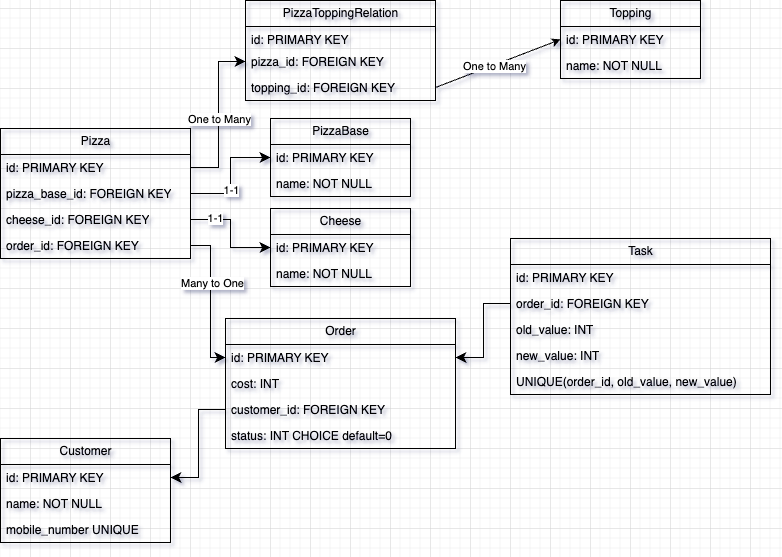

The diagram above was exported from draw.io. Its source (the exported page's mxGraphModel, read from the mxfile embedded in the PNG):
<mxGraphModel dx="954" dy="717" grid="1" gridSize="10" guides="1" tooltips="1" connect="1" arrows="1" fold="1" page="1" pageScale="1" pageWidth="850" pageHeight="1100" background="none" math="0" shadow="0">
  <root>
    <mxCell id="0" />
    <mxCell id="1" parent="0" />
    <mxCell id="dn7mKRj4R5-yW2im7axV-1" value="PizzaBase" style="swimlane;fontStyle=0;childLayout=stackLayout;horizontal=1;startSize=26;fillColor=none;horizontalStack=0;resizeParent=1;resizeParentMax=0;resizeLast=0;collapsible=1;marginBottom=0;html=1;" vertex="1" parent="1">
      <mxGeometry x="320" y="230" width="140" height="78" as="geometry" />
    </mxCell>
    <mxCell id="dn7mKRj4R5-yW2im7axV-2" value="id: PRIMARY KEY" style="text;strokeColor=none;fillColor=none;align=left;verticalAlign=top;spacingLeft=4;spacingRight=4;overflow=hidden;rotatable=0;points=[[0,0.5],[1,0.5]];portConstraint=eastwest;whiteSpace=wrap;html=1;" vertex="1" parent="dn7mKRj4R5-yW2im7axV-1">
      <mxGeometry y="26" width="140" height="26" as="geometry" />
    </mxCell>
    <mxCell id="dn7mKRj4R5-yW2im7axV-3" value="name: NOT NULL" style="text;strokeColor=none;fillColor=none;align=left;verticalAlign=top;spacingLeft=4;spacingRight=4;overflow=hidden;rotatable=0;points=[[0,0.5],[1,0.5]];portConstraint=eastwest;whiteSpace=wrap;html=1;" vertex="1" parent="dn7mKRj4R5-yW2im7axV-1">
      <mxGeometry y="52" width="140" height="26" as="geometry" />
    </mxCell>
    <mxCell id="dn7mKRj4R5-yW2im7axV-5" value="Topping" style="swimlane;fontStyle=0;childLayout=stackLayout;horizontal=1;startSize=26;fillColor=none;horizontalStack=0;resizeParent=1;resizeParentMax=0;resizeLast=0;collapsible=1;marginBottom=0;html=1;" vertex="1" parent="1">
      <mxGeometry x="610" y="112" width="140" height="78" as="geometry" />
    </mxCell>
    <mxCell id="dn7mKRj4R5-yW2im7axV-6" value="id: PRIMARY KEY" style="text;strokeColor=none;fillColor=none;align=left;verticalAlign=top;spacingLeft=4;spacingRight=4;overflow=hidden;rotatable=0;points=[[0,0.5],[1,0.5]];portConstraint=eastwest;whiteSpace=wrap;html=1;" vertex="1" parent="dn7mKRj4R5-yW2im7axV-5">
      <mxGeometry y="26" width="140" height="26" as="geometry" />
    </mxCell>
    <mxCell id="dn7mKRj4R5-yW2im7axV-7" value="name: NOT NULL" style="text;strokeColor=none;fillColor=none;align=left;verticalAlign=top;spacingLeft=4;spacingRight=4;overflow=hidden;rotatable=0;points=[[0,0.5],[1,0.5]];portConstraint=eastwest;whiteSpace=wrap;html=1;" vertex="1" parent="dn7mKRj4R5-yW2im7axV-5">
      <mxGeometry y="52" width="140" height="26" as="geometry" />
    </mxCell>
    <mxCell id="dn7mKRj4R5-yW2im7axV-8" value="Cheese" style="swimlane;fontStyle=0;childLayout=stackLayout;horizontal=1;startSize=26;fillColor=none;horizontalStack=0;resizeParent=1;resizeParentMax=0;resizeLast=0;collapsible=1;marginBottom=0;html=1;" vertex="1" parent="1">
      <mxGeometry x="320" y="320" width="140" height="78" as="geometry" />
    </mxCell>
    <mxCell id="dn7mKRj4R5-yW2im7axV-9" value="id: PRIMARY KEY" style="text;strokeColor=none;fillColor=none;align=left;verticalAlign=top;spacingLeft=4;spacingRight=4;overflow=hidden;rotatable=0;points=[[0,0.5],[1,0.5]];portConstraint=eastwest;whiteSpace=wrap;html=1;" vertex="1" parent="dn7mKRj4R5-yW2im7axV-8">
      <mxGeometry y="26" width="140" height="26" as="geometry" />
    </mxCell>
    <mxCell id="dn7mKRj4R5-yW2im7axV-10" value="name: NOT NULL" style="text;strokeColor=none;fillColor=none;align=left;verticalAlign=top;spacingLeft=4;spacingRight=4;overflow=hidden;rotatable=0;points=[[0,0.5],[1,0.5]];portConstraint=eastwest;whiteSpace=wrap;html=1;" vertex="1" parent="dn7mKRj4R5-yW2im7axV-8">
      <mxGeometry y="52" width="140" height="26" as="geometry" />
    </mxCell>
    <mxCell id="dn7mKRj4R5-yW2im7axV-11" value="Customer" style="swimlane;fontStyle=0;childLayout=stackLayout;horizontal=1;startSize=26;fillColor=none;horizontalStack=0;resizeParent=1;resizeParentMax=0;resizeLast=0;collapsible=1;marginBottom=0;html=1;" vertex="1" parent="1">
      <mxGeometry x="50" y="550" width="170" height="104" as="geometry" />
    </mxCell>
    <mxCell id="dn7mKRj4R5-yW2im7axV-12" value="id: PRIMARY KEY" style="text;strokeColor=none;fillColor=none;align=left;verticalAlign=top;spacingLeft=4;spacingRight=4;overflow=hidden;rotatable=0;points=[[0,0.5],[1,0.5]];portConstraint=eastwest;whiteSpace=wrap;html=1;" vertex="1" parent="dn7mKRj4R5-yW2im7axV-11">
      <mxGeometry y="26" width="170" height="26" as="geometry" />
    </mxCell>
    <mxCell id="dn7mKRj4R5-yW2im7axV-13" value="name: NOT NULL" style="text;strokeColor=none;fillColor=none;align=left;verticalAlign=top;spacingLeft=4;spacingRight=4;overflow=hidden;rotatable=0;points=[[0,0.5],[1,0.5]];portConstraint=eastwest;whiteSpace=wrap;html=1;" vertex="1" parent="dn7mKRj4R5-yW2im7axV-11">
      <mxGeometry y="52" width="170" height="26" as="geometry" />
    </mxCell>
    <mxCell id="dn7mKRj4R5-yW2im7axV-14" value="mobile_number UNIQUE" style="text;strokeColor=none;fillColor=none;align=left;verticalAlign=top;spacingLeft=4;spacingRight=4;overflow=hidden;rotatable=0;points=[[0,0.5],[1,0.5]];portConstraint=eastwest;whiteSpace=wrap;html=1;" vertex="1" parent="dn7mKRj4R5-yW2im7axV-11">
      <mxGeometry y="78" width="170" height="26" as="geometry" />
    </mxCell>
    <mxCell id="dn7mKRj4R5-yW2im7axV-16" value="Pizza" style="swimlane;fontStyle=0;childLayout=stackLayout;horizontal=1;startSize=26;fillColor=none;horizontalStack=0;resizeParent=1;resizeParentMax=0;resizeLast=0;collapsible=1;marginBottom=0;html=1;" vertex="1" parent="1">
      <mxGeometry x="50" y="240" width="190" height="130" as="geometry" />
    </mxCell>
    <mxCell id="dn7mKRj4R5-yW2im7axV-17" value="id: PRIMARY KEY" style="text;strokeColor=none;fillColor=none;align=left;verticalAlign=top;spacingLeft=4;spacingRight=4;overflow=hidden;rotatable=0;points=[[0,0.5],[1,0.5]];portConstraint=eastwest;whiteSpace=wrap;html=1;" vertex="1" parent="dn7mKRj4R5-yW2im7axV-16">
      <mxGeometry y="26" width="190" height="26" as="geometry" />
    </mxCell>
    <mxCell id="dn7mKRj4R5-yW2im7axV-18" value="pizza_base_id: FOREIGN KEY" style="text;strokeColor=none;fillColor=none;align=left;verticalAlign=top;spacingLeft=4;spacingRight=4;overflow=hidden;rotatable=0;points=[[0,0.5],[1,0.5]];portConstraint=eastwest;whiteSpace=wrap;html=1;" vertex="1" parent="dn7mKRj4R5-yW2im7axV-16">
      <mxGeometry y="52" width="190" height="26" as="geometry" />
    </mxCell>
    <mxCell id="dn7mKRj4R5-yW2im7axV-19" value="cheese_id: FOREIGN KEY" style="text;strokeColor=none;fillColor=none;align=left;verticalAlign=top;spacingLeft=4;spacingRight=4;overflow=hidden;rotatable=0;points=[[0,0.5],[1,0.5]];portConstraint=eastwest;whiteSpace=wrap;html=1;" vertex="1" parent="dn7mKRj4R5-yW2im7axV-16">
      <mxGeometry y="78" width="190" height="26" as="geometry" />
    </mxCell>
    <mxCell id="dn7mKRj4R5-yW2im7axV-21" value="order_id: FOREIGN KEY" style="text;strokeColor=none;fillColor=none;align=left;verticalAlign=top;spacingLeft=4;spacingRight=4;overflow=hidden;rotatable=0;points=[[0,0.5],[1,0.5]];portConstraint=eastwest;whiteSpace=wrap;html=1;" vertex="1" parent="dn7mKRj4R5-yW2im7axV-16">
      <mxGeometry y="104" width="190" height="26" as="geometry" />
    </mxCell>
    <mxCell id="dn7mKRj4R5-yW2im7axV-22" value="Order" style="swimlane;fontStyle=0;childLayout=stackLayout;horizontal=1;startSize=26;fillColor=none;horizontalStack=0;resizeParent=1;resizeParentMax=0;resizeLast=0;collapsible=1;marginBottom=0;html=1;" vertex="1" parent="1">
      <mxGeometry x="275" y="430" width="230" height="130" as="geometry" />
    </mxCell>
    <mxCell id="dn7mKRj4R5-yW2im7axV-23" value="id: PRIMARY KEY" style="text;strokeColor=none;fillColor=none;align=left;verticalAlign=top;spacingLeft=4;spacingRight=4;overflow=hidden;rotatable=0;points=[[0,0.5],[1,0.5]];portConstraint=eastwest;whiteSpace=wrap;html=1;" vertex="1" parent="dn7mKRj4R5-yW2im7axV-22">
      <mxGeometry y="26" width="230" height="26" as="geometry" />
    </mxCell>
    <mxCell id="dn7mKRj4R5-yW2im7axV-24" value="cost: INT" style="text;strokeColor=none;fillColor=none;align=left;verticalAlign=top;spacingLeft=4;spacingRight=4;overflow=hidden;rotatable=0;points=[[0,0.5],[1,0.5]];portConstraint=eastwest;whiteSpace=wrap;html=1;" vertex="1" parent="dn7mKRj4R5-yW2im7axV-22">
      <mxGeometry y="52" width="230" height="26" as="geometry" />
    </mxCell>
    <mxCell id="dn7mKRj4R5-yW2im7axV-42" value="customer_id: FOREIGN KEY" style="text;strokeColor=none;fillColor=none;align=left;verticalAlign=top;spacingLeft=4;spacingRight=4;overflow=hidden;rotatable=0;points=[[0,0.5],[1,0.5]];portConstraint=eastwest;whiteSpace=wrap;html=1;" vertex="1" parent="dn7mKRj4R5-yW2im7axV-22">
      <mxGeometry y="78" width="230" height="26" as="geometry" />
    </mxCell>
    <mxCell id="dn7mKRj4R5-yW2im7axV-25" value="status: INT CHOICE default=0" style="text;strokeColor=none;fillColor=none;align=left;verticalAlign=top;spacingLeft=4;spacingRight=4;overflow=hidden;rotatable=0;points=[[0,0.5],[1,0.5]];portConstraint=eastwest;whiteSpace=wrap;html=1;" vertex="1" parent="dn7mKRj4R5-yW2im7axV-22">
      <mxGeometry y="104" width="230" height="26" as="geometry" />
    </mxCell>
    <mxCell id="dn7mKRj4R5-yW2im7axV-28" value="Task" style="swimlane;fontStyle=0;childLayout=stackLayout;horizontal=1;startSize=26;fillColor=none;horizontalStack=0;resizeParent=1;resizeParentMax=0;resizeLast=0;collapsible=1;marginBottom=0;html=1;" vertex="1" parent="1">
      <mxGeometry x="560" y="350" width="260" height="156" as="geometry" />
    </mxCell>
    <mxCell id="dn7mKRj4R5-yW2im7axV-29" value="id: PRIMARY KEY" style="text;strokeColor=none;fillColor=none;align=left;verticalAlign=top;spacingLeft=4;spacingRight=4;overflow=hidden;rotatable=0;points=[[0,0.5],[1,0.5]];portConstraint=eastwest;whiteSpace=wrap;html=1;" vertex="1" parent="dn7mKRj4R5-yW2im7axV-28">
      <mxGeometry y="26" width="260" height="26" as="geometry" />
    </mxCell>
    <mxCell id="dn7mKRj4R5-yW2im7axV-30" value="order_id: FOREIGN KEY" style="text;strokeColor=none;fillColor=none;align=left;verticalAlign=top;spacingLeft=4;spacingRight=4;overflow=hidden;rotatable=0;points=[[0,0.5],[1,0.5]];portConstraint=eastwest;whiteSpace=wrap;html=1;" vertex="1" parent="dn7mKRj4R5-yW2im7axV-28">
      <mxGeometry y="52" width="260" height="26" as="geometry" />
    </mxCell>
    <mxCell id="dn7mKRj4R5-yW2im7axV-31" value="old_value: INT" style="text;strokeColor=none;fillColor=none;align=left;verticalAlign=top;spacingLeft=4;spacingRight=4;overflow=hidden;rotatable=0;points=[[0,0.5],[1,0.5]];portConstraint=eastwest;whiteSpace=wrap;html=1;" vertex="1" parent="dn7mKRj4R5-yW2im7axV-28">
      <mxGeometry y="78" width="260" height="26" as="geometry" />
    </mxCell>
    <mxCell id="dn7mKRj4R5-yW2im7axV-32" value="new_value: INT" style="text;strokeColor=none;fillColor=none;align=left;verticalAlign=top;spacingLeft=4;spacingRight=4;overflow=hidden;rotatable=0;points=[[0,0.5],[1,0.5]];portConstraint=eastwest;whiteSpace=wrap;html=1;" vertex="1" parent="dn7mKRj4R5-yW2im7axV-28">
      <mxGeometry y="104" width="260" height="26" as="geometry" />
    </mxCell>
    <mxCell id="dn7mKRj4R5-yW2im7axV-33" value="UNIQUE(order_id, old_value, new_value)" style="text;strokeColor=none;fillColor=none;align=left;verticalAlign=top;spacingLeft=4;spacingRight=4;overflow=hidden;rotatable=0;points=[[0,0.5],[1,0.5]];portConstraint=eastwest;whiteSpace=wrap;html=1;" vertex="1" parent="dn7mKRj4R5-yW2im7axV-28">
      <mxGeometry y="130" width="260" height="26" as="geometry" />
    </mxCell>
    <mxCell id="dn7mKRj4R5-yW2im7axV-34" value="PizzaToppingRelation" style="swimlane;fontStyle=0;childLayout=stackLayout;horizontal=1;startSize=26;fillColor=none;horizontalStack=0;resizeParent=1;resizeParentMax=0;resizeLast=0;collapsible=1;marginBottom=0;html=1;" vertex="1" parent="1">
      <mxGeometry x="295" y="112" width="190" height="100" as="geometry" />
    </mxCell>
    <mxCell id="dn7mKRj4R5-yW2im7axV-35" value="id: PRIMARY KEY" style="text;strokeColor=none;fillColor=none;align=left;verticalAlign=top;spacingLeft=4;spacingRight=4;overflow=hidden;rotatable=0;points=[[0,0.5],[1,0.5]];portConstraint=eastwest;whiteSpace=wrap;html=1;" vertex="1" parent="dn7mKRj4R5-yW2im7axV-34">
      <mxGeometry y="26" width="190" height="22" as="geometry" />
    </mxCell>
    <mxCell id="dn7mKRj4R5-yW2im7axV-36" value="pizza_id: FOREIGN KEY" style="text;strokeColor=none;fillColor=none;align=left;verticalAlign=top;spacingLeft=4;spacingRight=4;overflow=hidden;rotatable=0;points=[[0,0.5],[1,0.5]];portConstraint=eastwest;whiteSpace=wrap;html=1;" vertex="1" parent="dn7mKRj4R5-yW2im7axV-34">
      <mxGeometry y="48" width="190" height="26" as="geometry" />
    </mxCell>
    <mxCell id="dn7mKRj4R5-yW2im7axV-37" value="topping_id: FOREIGN KEY" style="text;strokeColor=none;fillColor=none;align=left;verticalAlign=top;spacingLeft=4;spacingRight=4;overflow=hidden;rotatable=0;points=[[0,0.5],[1,0.5]];portConstraint=eastwest;whiteSpace=wrap;html=1;" vertex="1" parent="dn7mKRj4R5-yW2im7axV-34">
      <mxGeometry y="74" width="190" height="26" as="geometry" />
    </mxCell>
    <mxCell id="dn7mKRj4R5-yW2im7axV-39" value="" style="edgeStyle=elbowEdgeStyle;elbow=horizontal;endArrow=classic;html=1;curved=0;rounded=0;endSize=8;startSize=8;entryX=0;entryY=0.5;entryDx=0;entryDy=0;" edge="1" parent="1" source="dn7mKRj4R5-yW2im7axV-18" target="dn7mKRj4R5-yW2im7axV-2">
      <mxGeometry width="50" height="50" relative="1" as="geometry">
        <mxPoint x="400" y="460" as="sourcePoint" />
        <mxPoint x="450" y="410" as="targetPoint" />
      </mxGeometry>
    </mxCell>
    <mxCell id="dn7mKRj4R5-yW2im7axV-62" value="1-1" style="edgeLabel;html=1;align=center;verticalAlign=middle;resizable=0;points=[];" vertex="1" connectable="0" parent="dn7mKRj4R5-yW2im7axV-39">
      <mxGeometry x="-0.2414" relative="1" as="geometry">
        <mxPoint as="offset" />
      </mxGeometry>
    </mxCell>
    <mxCell id="dn7mKRj4R5-yW2im7axV-40" value="" style="edgeStyle=elbowEdgeStyle;elbow=horizontal;endArrow=classic;html=1;curved=0;rounded=0;endSize=8;startSize=8;entryX=0;entryY=0.5;entryDx=0;entryDy=0;" edge="1" parent="1" source="dn7mKRj4R5-yW2im7axV-19" target="dn7mKRj4R5-yW2im7axV-9">
      <mxGeometry width="50" height="50" relative="1" as="geometry">
        <mxPoint x="400" y="460" as="sourcePoint" />
        <mxPoint x="450" y="410" as="targetPoint" />
      </mxGeometry>
    </mxCell>
    <mxCell id="dn7mKRj4R5-yW2im7axV-63" value="1-1" style="edgeLabel;html=1;align=center;verticalAlign=middle;resizable=0;points=[];" vertex="1" connectable="0" parent="dn7mKRj4R5-yW2im7axV-40">
      <mxGeometry x="-0.5556" y="2" relative="1" as="geometry">
        <mxPoint as="offset" />
      </mxGeometry>
    </mxCell>
    <mxCell id="dn7mKRj4R5-yW2im7axV-43" value="" style="edgeStyle=elbowEdgeStyle;elbow=horizontal;endArrow=classic;html=1;curved=0;rounded=0;endSize=8;startSize=8;" edge="1" parent="1" source="dn7mKRj4R5-yW2im7axV-42" target="dn7mKRj4R5-yW2im7axV-12">
      <mxGeometry width="50" height="50" relative="1" as="geometry">
        <mxPoint x="400" y="460" as="sourcePoint" />
        <mxPoint x="450" y="410" as="targetPoint" />
      </mxGeometry>
    </mxCell>
    <mxCell id="dn7mKRj4R5-yW2im7axV-51" value="" style="edgeStyle=orthogonalEdgeStyle;endArrow=classic;html=1;rounded=0;endSize=8;startSize=8;entryX=0;entryY=0.5;entryDx=0;entryDy=0;" edge="1" parent="1" source="dn7mKRj4R5-yW2im7axV-21" target="dn7mKRj4R5-yW2im7axV-23">
      <mxGeometry width="50" height="50" relative="1" as="geometry">
        <mxPoint x="135" y="460" as="sourcePoint" />
        <mxPoint x="185" y="410" as="targetPoint" />
        <Array as="points">
          <mxPoint x="260" y="357" />
          <mxPoint x="260" y="469" />
        </Array>
      </mxGeometry>
    </mxCell>
    <mxCell id="dn7mKRj4R5-yW2im7axV-64" value="Many to One" style="edgeLabel;html=1;align=center;verticalAlign=middle;resizable=0;points=[];" vertex="1" connectable="0" parent="dn7mKRj4R5-yW2im7axV-51">
      <mxGeometry x="-0.2245" y="1" relative="1" as="geometry">
        <mxPoint as="offset" />
      </mxGeometry>
    </mxCell>
    <mxCell id="dn7mKRj4R5-yW2im7axV-55" value="" style="endArrow=classic;html=1;rounded=0;exitX=1;exitY=0.5;exitDx=0;exitDy=0;entryX=0;entryY=0.5;entryDx=0;entryDy=0;" edge="1" parent="1" source="dn7mKRj4R5-yW2im7axV-37" target="dn7mKRj4R5-yW2im7axV-6">
      <mxGeometry width="50" height="50" relative="1" as="geometry">
        <mxPoint x="400" y="460" as="sourcePoint" />
        <mxPoint x="450" y="410" as="targetPoint" />
      </mxGeometry>
    </mxCell>
    <mxCell id="dn7mKRj4R5-yW2im7axV-60" value="One to Many" style="edgeLabel;html=1;align=center;verticalAlign=middle;resizable=0;points=[];" vertex="1" connectable="0" parent="dn7mKRj4R5-yW2im7axV-55">
      <mxGeometry x="-0.0788" y="-1" relative="1" as="geometry">
        <mxPoint as="offset" />
      </mxGeometry>
    </mxCell>
    <mxCell id="dn7mKRj4R5-yW2im7axV-58" value="" style="edgeStyle=elbowEdgeStyle;elbow=horizontal;endArrow=classic;html=1;curved=0;rounded=0;endSize=8;startSize=8;exitX=0;exitY=0.5;exitDx=0;exitDy=0;entryX=1;entryY=0.5;entryDx=0;entryDy=0;" edge="1" parent="1" source="dn7mKRj4R5-yW2im7axV-30" target="dn7mKRj4R5-yW2im7axV-23">
      <mxGeometry width="50" height="50" relative="1" as="geometry">
        <mxPoint x="400" y="460" as="sourcePoint" />
        <mxPoint x="450" y="410" as="targetPoint" />
      </mxGeometry>
    </mxCell>
    <mxCell id="dn7mKRj4R5-yW2im7axV-59" value="" style="edgeStyle=elbowEdgeStyle;elbow=horizontal;endArrow=classic;html=1;curved=0;rounded=0;endSize=8;startSize=8;entryX=0;entryY=0.5;entryDx=0;entryDy=0;exitX=1;exitY=0.5;exitDx=0;exitDy=0;" edge="1" parent="1" source="dn7mKRj4R5-yW2im7axV-17" target="dn7mKRj4R5-yW2im7axV-36">
      <mxGeometry width="50" height="50" relative="1" as="geometry">
        <mxPoint x="155" y="240" as="sourcePoint" />
        <mxPoint x="275" y="160" as="targetPoint" />
      </mxGeometry>
    </mxCell>
    <mxCell id="dn7mKRj4R5-yW2im7axV-61" value="One to Many" style="edgeLabel;html=1;align=center;verticalAlign=middle;resizable=0;points=[];" vertex="1" connectable="0" parent="dn7mKRj4R5-yW2im7axV-59">
      <mxGeometry x="-0.1801" relative="1" as="geometry">
        <mxPoint y="-11" as="offset" />
      </mxGeometry>
    </mxCell>
  </root>
</mxGraphModel>